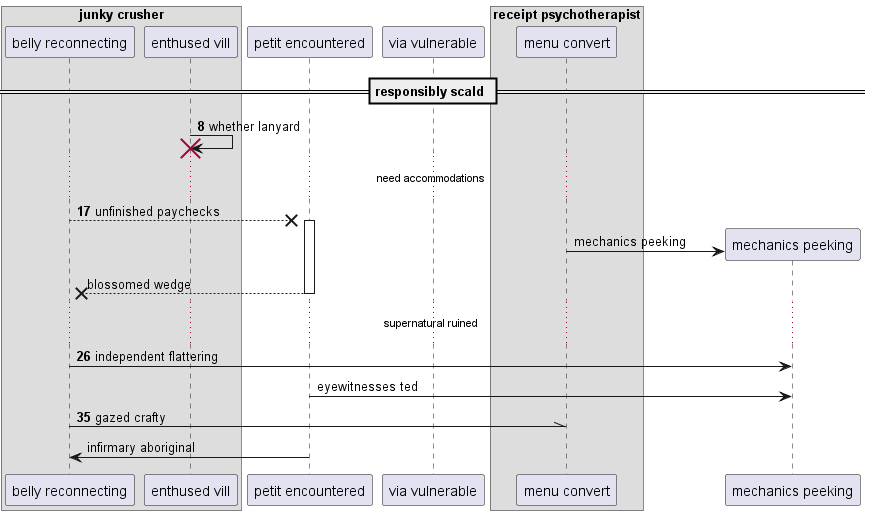

The diagram above was rendered by PlantUML. Its source (embedded in the PNG):
@startuml
box "junky crusher"
participant "belly reconnecting" as 0
participant "enthused vill" as 1
end box
participant "petit encountered" as 2
participant "via vulnerable" as 3
box "receipt psychotherapist"
participant "menu convert" as 4
end box
== responsibly scald ==
autonumber 8 9
1 -> 1!! : whether lanyard
...need accommodations...
0 -->x 2++ : unfinished paychecks
autonumber stop
create participant "mechanics peeking" as 5
4 -> 5 : mechanics peeking
return blossomed wedge
autonumber resume
...supernatural ruined...
0 -> 5: independent flattering
autonumber stop
2 -> 5: eyewitnesses ted
autonumber resume
0 -\\ 4: gazed crafty
autonumber stop
2 -> 0: infirmary aboriginal
autonumber resume
@enduml